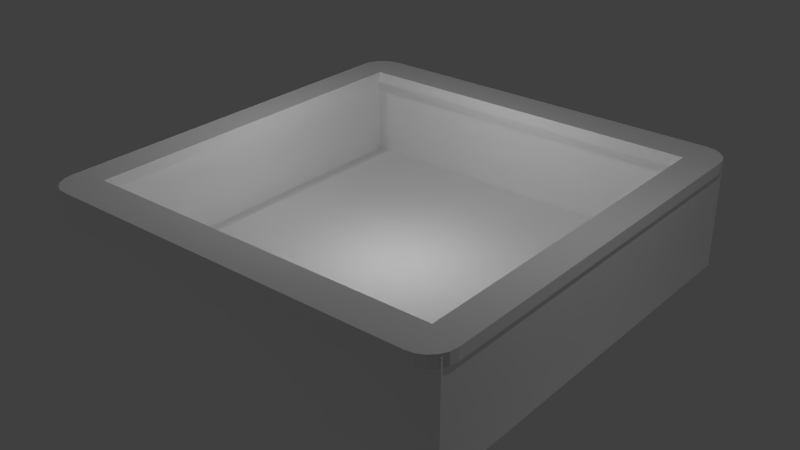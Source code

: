 # Source: pool.blend  (saved by Blender 2.75.0; exported with 4.5.12 LTS)
import bpy
from mathutils import Matrix  # noqa: F401  (used for matrix-valued properties, if any)

bpy.ops.wm.read_factory_settings(use_empty=True)
scene = bpy.context.scene
scene.name = 'Scene'

# ---- collections
col_collection_1 = bpy.data.collections.new('Collection 1'); scene.collection.children.link(col_collection_1)

# ---- materials (node trees are filled in below, after node groups)
mat_material_002 = bpy.data.materials.new('Material.002')
mat_material_002.alpha_threshold = 0.0
mat_material_002.use_transparent_shadow = False
mat_material_002.roughness = 0.5
mat_material_001 = bpy.data.materials.new('Material.001')
mat_material_001.alpha_threshold = 0.0
mat_material_001.use_transparent_shadow = False
mat_material_001.roughness = 0.5

# ---- material node trees

# ---- world
world_world = bpy.data.worlds.new('World'); scene.world = world_world
world_world.color = (0.05088, 0.05088, 0.05088)
world_world.use_sun_shadow = False
world_world.sun_shadow_jitter_overblur = 0.0
world_world.cycles.sampling_method = 'MANUAL'
world_world.cycles.sample_map_resolution = 256

# ---- lights
light_point = bpy.data.lights.new('Point', 'POINT')
light_point.transmission_factor = 0.0
light_point.energy = 100.0
light_point.shadow_buffer_clip_start = 0.5
light_point.shadow_soft_size = 0.1
light_point.shadow_maximum_resolution = 0.006
light_point.use_absolute_resolution = True
light_point.cycles.use_multiple_importance_sampling = False
light_point_001 = bpy.data.lights.new('Point.001', 'POINT')
light_point_001.transmission_factor = 0.0
light_point_001.energy = 100.0
light_point_001.shadow_buffer_clip_start = 0.5
light_point_001.shadow_soft_size = 0.1
light_point_001.shadow_maximum_resolution = 0.006
light_point_001.use_absolute_resolution = True
light_point_001.cycles.use_multiple_importance_sampling = False
light_point_002 = bpy.data.lights.new('Point.002', 'POINT')
light_point_002.transmission_factor = 0.0
light_point_002.energy = 100.0
light_point_002.shadow_buffer_clip_start = 0.5
light_point_002.shadow_soft_size = 0.1
light_point_002.shadow_maximum_resolution = 0.006
light_point_002.use_absolute_resolution = True
light_point_002.cycles.use_multiple_importance_sampling = False
light_point_003 = bpy.data.lights.new('Point.003', 'POINT')
light_point_003.transmission_factor = 0.0
light_point_003.energy = 100.0
light_point_003.shadow_buffer_clip_start = 0.5
light_point_003.shadow_soft_size = 0.1
light_point_003.shadow_maximum_resolution = 0.006
light_point_003.use_absolute_resolution = True
light_point_003.cycles.use_multiple_importance_sampling = False
light_point_004 = bpy.data.lights.new('Point.004', 'POINT')
light_point_004.transmission_factor = 0.0
light_point_004.energy = 100.0
light_point_004.shadow_buffer_clip_start = 0.5
light_point_004.shadow_soft_size = 0.1
light_point_004.shadow_maximum_resolution = 0.006
light_point_004.use_absolute_resolution = True
light_point_004.cycles.use_multiple_importance_sampling = False
light_point_005 = bpy.data.lights.new('Point.005', 'POINT')
light_point_005.transmission_factor = 0.0
light_point_005.energy = 100.0
light_point_005.shadow_buffer_clip_start = 0.5
light_point_005.shadow_soft_size = 0.1
light_point_005.shadow_maximum_resolution = 0.006
light_point_005.use_absolute_resolution = True
light_point_005.cycles.use_multiple_importance_sampling = False
light_point_006 = bpy.data.lights.new('Point.006', 'POINT')
light_point_006.transmission_factor = 0.0
light_point_006.energy = 100.0
light_point_006.shadow_buffer_clip_start = 0.5
light_point_006.shadow_soft_size = 0.1
light_point_006.shadow_maximum_resolution = 0.006
light_point_006.use_absolute_resolution = True
light_point_006.cycles.use_multiple_importance_sampling = False

# ---- meshes
me_cube_007 = bpy.data.meshes.new('Cube.007')
me_cube_007.from_pydata([(-3.13, -3.8, 1.6), (-3.13, -3.8, 1.8), (-3.13, 3.8, 1.6), (-3.13, 3.8, 1.8), (-3.67, -3.167, 1.8), (-3.67, 3.167, 1.8), (-3.67, 3.167, 1.6), (-3.67, -3.167, 1.6), (-3.13, 3.167, 1.8), (-3.13, -3.167, 1.8), (-3.13, -3.167, 1.6), (-3.13, 3.167, 1.6), (0.0, 3.8, 1.8), (0.0, 3.8, 1.6), (0.0, -3.167, 1.8), (0.0, -3.8, 1.8), (0.0, -3.8, 1.6), (0.0, 3.167, 1.6), (0.0, 3.167, 1.8), (0.0, -3.167, 1.6), (-3.67, 0.0, 1.8), (-3.67, 0.0, 1.6), (-3.13, 0.0, 1.8), (-3.13, 0.0, 1.6), (-3.67, 3.346, 1.6), (-3.216, 3.8, 1.6), (-3.648, 3.486, 1.6), (-3.583, 3.613, 1.6), (-3.483, 3.713, 1.6), (-3.356, 3.778, 1.6), (-3.216, 3.8, 1.8), (-3.67, 3.346, 1.8), (-3.356, 3.778, 1.8), (-3.483, 3.713, 1.8), (-3.583, 3.613, 1.8), (-3.648, 3.486, 1.8), (-3.225, -3.8, 1.6), (-3.67, -3.355, 1.6), (-3.363, -3.778, 1.6), (-3.487, -3.715, 1.6), (-3.585, -3.617, 1.6), (-3.648, -3.493, 1.6), (-3.67, -3.355, 1.8), (-3.225, -3.8, 1.8), (-3.648, -3.493, 1.8), (-3.585, -3.617, 1.8), (-3.487, -3.715, 1.8), (-3.363, -3.778, 1.8)], [], [(8, 3, 30, 32, 33, 34, 35, 31, 5), (6, 24, 26, 27, 28, 29, 25, 2, 11), (9, 1, 15, 14), (1, 9, 4, 42, 44, 45, 46, 47, 43), (5, 31, 24, 6), (22, 8, 5, 20), (1, 43, 36, 0), (21, 6, 11, 23), (0, 10, 19, 16), (22, 9, 10, 23), (36, 38, 39, 40, 41, 37, 7, 10, 0), (20, 5, 6, 21), (14, 15, 16, 19), (12, 18, 17, 13), (3, 8, 18, 12), (2, 3, 12, 13), (10, 9, 14, 19), (1, 0, 16, 15), (8, 11, 17, 18), (11, 2, 13, 17), (4, 20, 21, 7), (8, 22, 23, 11), (7, 21, 23, 10), (9, 22, 20, 4), (30, 25, 29, 32), (32, 29, 28, 33), (33, 28, 27, 34), (34, 27, 26, 35), (35, 26, 24, 31), (30, 3, 2, 25), (36, 43, 47, 38), (38, 47, 46, 39), (39, 46, 45, 40), (40, 45, 44, 41), (41, 44, 42, 37), (42, 4, 7, 37)])
_uv = me_cube_007.uv_layers.new(name='UVMap')
_uv.uv.foreach_set('vector', [0.7236, 5.917, 0.7236, 7.0, 0.5868, 7.0, 0.3626, 6.962, 0.1603, 6.852, -0.000244, 6.68, -0.1033, 6.463, -0.1388, 6.223, -0.1388, 5.917, -6.0, -4.917, -6.0, -5.223, -5.964, -5.463, -5.861, -5.68, -5.701, -5.852, -5.499, -5.962, -5.274, -6.0, -5.138, -6.0, -5.138, -4.917, 0.7236, -4.917, 0.7236, -6.0, 5.722, -6.0, 5.722, -4.917, 0.7236, -6.0, 0.7236, -4.917, -0.1388, -4.917, -0.1388, -5.239, -0.1041, -5.474, -0.003171, -5.686, 0.154, -5.855, 0.352, -5.963, 0.5715, -6.0, 5.722, -4.917, 5.722, -5.223, 6.042, -5.223, 6.042, -4.917, 0.7236, 0.5, 0.7236, 5.917, -0.1388, 5.917, -0.1388, 0.5, 6.361, 1.201, 6.361, 1.038, 6.681, 1.038, 6.681, 1.201, -6.0, 0.5, -6.0, -4.917, -5.138, -4.917, -5.138, 0.5, -5.138, 7.0, -5.138, 5.917, -0.1388, 5.917, -0.1388, 7.0, 6.042, -0.5833, 6.042, -6.0, 6.361, -6.0, 6.361, -0.5833, -5.29, 7.0, -5.509, 6.963, -5.707, 6.855, -5.864, 6.686, -5.965, 6.474, -6.0, 6.239, -6.0, 5.917, -5.138, 5.917, -5.138, 7.0, 5.722, 0.5, 5.722, -4.917, 6.042, -4.917, 6.042, 0.5, 6.042, 5.917, 6.042, 4.833, 6.361, 4.833, 6.361, 5.917, 6.042, 7.0, 6.042, 5.917, 6.361, 5.917, 6.361, 7.0, 0.7236, 7.0, 0.7236, 5.917, 5.722, 5.917, 5.722, 7.0, 6.681, -0.6461, 6.361, -0.6461, 6.361, -6.0, 6.681, -6.0, 7.0, -0.6461, 6.681, -0.6461, 6.681, -6.0, 7.0, -6.0, 6.361, 1.201, 6.681, 1.201, 6.681, 6.555, 6.361, 6.555, 7.0, 4.708, 6.681, 4.708, 6.681, -0.6461, 7.0, -0.6461, -5.138, -4.917, -5.138, -6.0, -0.1388, -6.0, -0.1388, -4.917, 5.722, 5.917, 5.722, 0.5, 6.042, 0.5, 6.042, 5.917, 6.042, 4.833, 6.042, -0.5833, 6.361, -0.5833, 6.361, 4.833, -6.0, 5.917, -6.0, 0.5, -5.138, 0.5, -5.138, 5.917, 0.7236, -4.917, 0.7236, 0.5, -0.1388, 0.5, -0.1388, -4.917, 6.361, -0.4995, 6.681, -0.4995, 6.681, -0.2594, 6.361, -0.2594, 6.361, -0.2594, 6.681, -0.2594, 6.681, -0.04272, 6.361, -0.04272, 6.361, -0.04272, 6.681, -0.04272, 6.681, 0.1292, 6.361, 0.1292, 5.722, -5.68, 6.042, -5.68, 6.042, -5.463, 5.722, -5.463, 5.722, -5.463, 6.042, -5.463, 6.042, -5.223, 5.722, -5.223, 6.361, -0.4995, 6.361, -0.6461, 6.681, -0.6461, 6.681, -0.4995, 6.681, 1.038, 6.361, 1.038, 6.361, 0.8033, 6.681, 0.8033, 6.681, 0.8033, 6.361, 0.8033, 6.361, 0.5912, 6.681, 0.5912, 6.681, 0.5912, 6.361, 0.5912, 6.361, 0.4229, 6.681, 0.4229, 6.042, 6.686, 5.722, 6.686, 5.722, 6.474, 6.042, 6.474, 6.042, 6.474, 5.722, 6.474, 5.722, 6.239, 6.042, 6.239, 5.722, 6.239, 5.722, 5.917, 6.042, 5.917, 6.042, 6.239])
me_cube_007.materials.append(mat_material_002)
me_cube_007.use_remesh_preserve_volume = False
me_cube_007.use_remesh_preserve_attributes = False
me_cube_007.use_mirror_vertex_groups = False
me_cube_007.update()
me_cube_001 = bpy.data.meshes.new('Cube.001')
me_cube_001.from_pydata([(-1.0, 1.0, 0.4753), (-1.0, 1.0, 1.0), (-1.0, 0.0, 1.0), (-1.0, 0.0, 0.4753), (0.0, 1.0, 1.0), (0.0, 1.0, 0.4753), (0.0, 0.0, 0.5569), (0.0, 0.0, 0.4753), (-0.9275, 1.0, 0.4753), (-0.9275, 0.0, 1.0), (-0.9275, 1.0, 1.0), (-0.9275, 0.0, 0.4753), (-1.0, 0.9381, 1.0), (-1.0, 0.9381, 0.4753), (0.0, 0.9381, 1.0), (0.0, 0.9381, 0.4753), (-0.9275, 0.9381, 0.4753), (-0.9275, 0.9381, 1.0), (-1.0, 0.9259, 0.4753), (0.0, 0.9259, 0.5569), (0.0, 0.9259, 0.4753), (-0.9275, 0.9259, 0.4753), (-0.9275, 0.9259, 1.0), (-1.0, 0.9259, 1.0), (-0.9122, 1.0, 1.0), (-0.9122, 0.0, 0.4753), (-0.9122, 1.0, 0.4753), (-0.9122, 0.0, 0.5569), (-0.9122, 0.9381, 1.0), (-0.9122, 0.9381, 0.4753), (-0.9122, 0.9259, 0.4753), (-0.9122, 0.9259, 0.5569)], [], [(12, 1, 0, 13), (17, 10, 1, 12), (29, 26, 5, 15), (24, 4, 5, 26), (1, 10, 8, 0), (13, 0, 8, 16), (28, 24, 10, 17), (31, 28, 17, 22), (18, 13, 16, 21), (30, 29, 15, 20), (22, 17, 12, 23), (23, 12, 13, 18), (2, 23, 18, 3), (9, 22, 23, 2), (25, 30, 20, 7), (3, 18, 21, 11), (27, 31, 22, 9), (6, 19, 31, 27), (11, 21, 30, 25), (21, 16, 29, 30), (19, 14, 28, 31), (14, 4, 24, 28), (10, 24, 26, 8), (16, 8, 26, 29)])
_uv = me_cube_001.uv_layers.new(name='UVMap')
_uv.uv.foreach_set('vector', [0.2356, 0.476, 0.2434, 0.483, 0.2441, 0.5601, 0.2346, 0.5643, 0.247, 0.4602, 0.2551, 0.4752, 0.2434, 0.483, 0.2356, 0.476, 0.2469, 0.5829, 0.2555, 0.5681, 0.4633, 0.6795, 0.4563, 0.6973, 0.2578, 0.4741, 0.5076, 0.4528, 0.4633, 0.6795, 0.2555, 0.5681, 0.2434, 0.483, 0.2551, 0.4752, 0.253, 0.5669, 0.2441, 0.5601, 0.2346, 0.5643, 0.2441, 0.5601, 0.253, 0.5669, 0.2441, 0.5799, 0.2502, 0.4575, 0.2578, 0.4741, 0.2551, 0.4752, 0.247, 0.4602, 0.2511, 0.3551, 0.2502, 0.4575, 0.247, 0.4602, 0.2449, 0.4575, 0.2326, 0.5652, 0.2346, 0.5643, 0.2441, 0.5799, 0.2418, 0.5821, 0.2445, 0.5864, 0.2469, 0.5829, 0.4563, 0.6973, 0.4546, 0.7016, 0.2449, 0.4575, 0.247, 0.4602, 0.2356, 0.476, 0.2336, 0.4749, 0.2336, 0.4749, 0.2356, 0.476, 0.2346, 0.5643, 0.2326, 0.5652, 7.124e-05, 0.4249, 0.2336, 0.4749, 0.2326, 0.5652, 7.133e-05, 0.657, 0.00332, 0.4043, 0.2449, 0.4575, 0.2336, 0.4749, 7.124e-05, 0.4249, 0.008434, 0.6851, 0.2445, 0.5864, 0.4546, 0.7016, 0.2231, 0.9999, 7.133e-05, 0.657, 0.2326, 0.5652, 0.2418, 0.5821, 0.006943, 0.6803, 0.05913, 0.2271, 0.2511, 0.3551, 0.2449, 0.4575, 0.00332, 0.4043, 0.2617, 7.124e-05, 0.4584, 0.241, 0.2511, 0.3551, 0.05913, 0.2271, 0.006943, 0.6803, 0.2418, 0.5821, 0.2445, 0.5864, 0.008434, 0.6851, 0.2418, 0.5821, 0.2441, 0.5799, 0.2469, 0.5829, 0.2445, 0.5864, 0.4584, 0.241, 0.5063, 0.4334, 0.2502, 0.4575, 0.2511, 0.3551, 0.5063, 0.4334, 0.5076, 0.4528, 0.2578, 0.4741, 0.2502, 0.4575, 0.2551, 0.4752, 0.2578, 0.4741, 0.2555, 0.5681, 0.253, 0.5669, 0.2441, 0.5799, 0.253, 0.5669, 0.2555, 0.5681, 0.2469, 0.5829])
me_cube_001.materials.append(mat_material_001)
me_cube_001.use_remesh_preserve_volume = False
me_cube_001.use_remesh_preserve_attributes = False
me_cube_001.use_mirror_vertex_groups = False
me_cube_001.update()

# ---- objects
ob_cube_001 = bpy.data.objects.new('Cube.001', me_cube_007)
ob_point = bpy.data.objects.new('Point', light_point)
ob_cube = bpy.data.objects.new('Cube', me_cube_001)
ob_point_001 = bpy.data.objects.new('Point.001', light_point_001)
ob_point_002 = bpy.data.objects.new('Point.002', light_point_002)
ob_point_003 = bpy.data.objects.new('Point.003', light_point_003)
ob_point_004 = bpy.data.objects.new('Point.004', light_point_004)
ob_point_005 = bpy.data.objects.new('Point.005', light_point_005)
ob_point_006 = bpy.data.objects.new('Point.006', light_point_006)

# ---- transforms, parenting, visibility, modifiers, constraints
ob_cube_001.location = (0.0, 0.0, 0.0)
ob_cube_001.lineart.crease_threshold = 0.0
_m = ob_cube_001.modifiers.new('Mirror', 'MIRROR')
_m.use_clip = True
ob_point.location = (0.0, 0.0, 2.624)
ob_point.lineart.crease_threshold = 0.0
ob_cube.location = (0.007542, -0.003254, -1.848)
ob_cube.scale = (3.6, 3.6, 3.6)
ob_cube.lineart.crease_threshold = 0.0
_m = ob_cube.modifiers.new('Mirror', 'MIRROR')
_m.use_axis = (True, True, False)
ob_point_001.location = (5.345, 0.0, 5.646)
ob_point_001.lineart.crease_threshold = 0.0
ob_point_002.location = (-3.227, 0.0, 6.131)
ob_point_002.lineart.crease_threshold = 0.0
ob_point_003.location = (6.628, 0.0, -5.606)
ob_point_003.lineart.crease_threshold = 0.0
ob_point_004.location = (-14.3, 0.0, -5.606)
ob_point_004.lineart.crease_threshold = 0.0
ob_point_005.location = (-2.029, 7.283, -5.606)
ob_point_005.lineart.crease_threshold = 0.0
ob_point_006.location = (-2.029, -15.1, -5.606)
ob_point_006.lineart.crease_threshold = 0.0

# ---- collection membership
col_collection_1.objects.link(ob_cube_001)
col_collection_1.objects.link(ob_point)
col_collection_1.objects.link(ob_cube)
col_collection_1.objects.link(ob_point_001)
col_collection_1.objects.link(ob_point_002)
col_collection_1.objects.link(ob_point_003)
col_collection_1.objects.link(ob_point_004)
col_collection_1.objects.link(ob_point_005)
col_collection_1.objects.link(ob_point_006)

# ---- scene / render settings (as saved in the file)
scene.frame_start = 1; scene.frame_end = 250; scene.frame_set(1)
scene.render.engine = 'BLENDER_EEVEE_NEXT'
scene.render.resolution_percentage = 50
scene.render.dither_intensity = 0.0
scene.cycles.use_denoising = False
scene.cycles.samples = 10
scene.cycles.sampling_pattern = 'TABULATED_SOBOL'
scene.cycles.light_sampling_threshold = 0.0
scene.cycles.use_adaptive_sampling = False
scene.cycles.use_light_tree = False
scene.cycles.blur_glossy = 0.0
scene.cycles.pixel_filter_type = 'GAUSSIAN'
scene.cycles.sample_clamp_indirect = 0.0
scene.view_settings.view_transform = 'Standard'
bpy.context.view_layer.update()

# ---- added for rendering (the .blend has no active camera): camera
cam_auto = bpy.data.cameras.new('AutoCamera')
cam_auto.lens = 50.0
cam_auto.sensor_width = 36.0
cam_auto.clip_end = 1000.0
ob_auto_camera = bpy.data.objects.new('AutoCamera', cam_auto)
scene.collection.objects.link(ob_auto_camera)
ob_auto_camera.location = (9.9386, -11.9263, 8.78249)
ob_auto_camera.rotation_euler = (1.09748, -7.21219e-08, 0.694738)
scene.camera = ob_auto_camera
bpy.context.view_layer.update()
